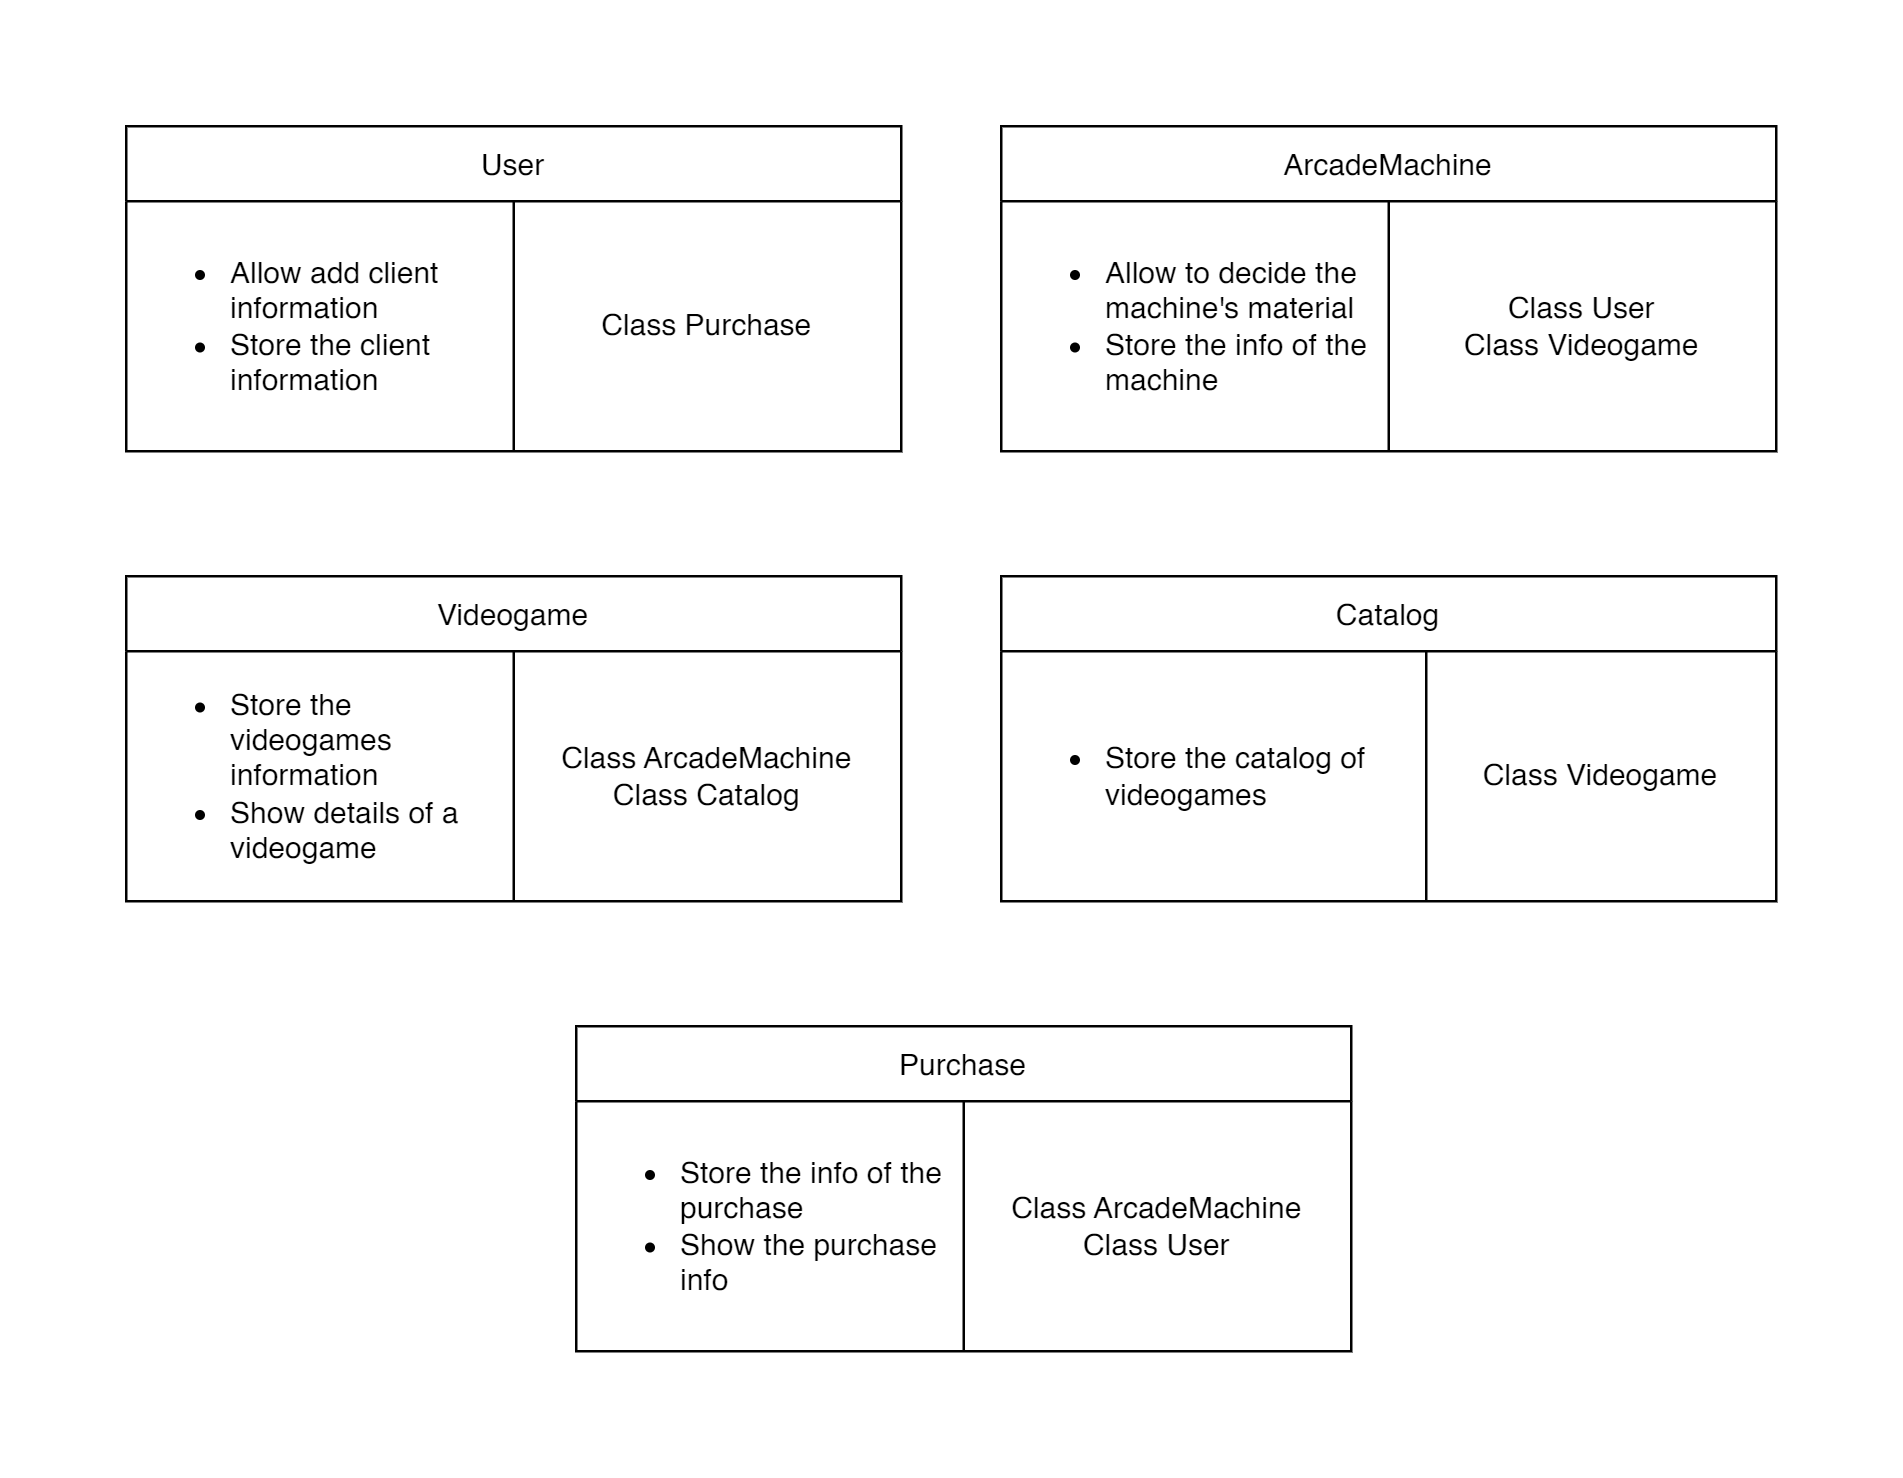

The diagram above was exported from draw.io. Its source (the exported page's mxGraphModel, read from the mxfile embedded in the PNG):
<mxGraphModel dx="1633" dy="796" grid="1" gridSize="10" guides="1" tooltips="1" connect="1" arrows="1" fold="1" page="1" pageScale="1" pageWidth="827" pageHeight="1169" math="0" shadow="0">
  <root>
    <mxCell id="0" />
    <mxCell id="1" parent="0" />
    <mxCell id="oI1TM9bL2Ac7gPAFAQGZ-1" value="User" style="shape=table;startSize=30;container=1;collapsible=0;childLayout=tableLayout;" parent="1" vertex="1">
      <mxGeometry x="110" y="50" width="310" height="130" as="geometry" />
    </mxCell>
    <mxCell id="oI1TM9bL2Ac7gPAFAQGZ-2" value="" style="shape=tableRow;horizontal=0;startSize=0;swimlaneHead=0;swimlaneBody=0;strokeColor=inherit;top=0;left=0;bottom=0;right=0;collapsible=0;dropTarget=0;fillColor=none;points=[[0,0.5],[1,0.5]];portConstraint=eastwest;" parent="oI1TM9bL2Ac7gPAFAQGZ-1" vertex="1">
      <mxGeometry y="30" width="310" height="100" as="geometry" />
    </mxCell>
    <mxCell id="oI1TM9bL2Ac7gPAFAQGZ-3" value="&lt;ul&gt;&lt;li&gt;Allow add client information&lt;/li&gt;&lt;li&gt;Store the client information&lt;/li&gt;&lt;/ul&gt;" style="shape=partialRectangle;html=1;whiteSpace=wrap;connectable=0;strokeColor=inherit;overflow=hidden;fillColor=none;top=0;left=0;bottom=0;right=0;pointerEvents=1;align=left;" parent="oI1TM9bL2Ac7gPAFAQGZ-2" vertex="1">
      <mxGeometry width="155" height="100" as="geometry">
        <mxRectangle width="155" height="100" as="alternateBounds" />
      </mxGeometry>
    </mxCell>
    <mxCell id="oI1TM9bL2Ac7gPAFAQGZ-4" value="Class Purchase" style="shape=partialRectangle;html=1;whiteSpace=wrap;connectable=0;strokeColor=inherit;overflow=hidden;fillColor=none;top=0;left=0;bottom=0;right=0;pointerEvents=1;" parent="oI1TM9bL2Ac7gPAFAQGZ-2" vertex="1">
      <mxGeometry x="155" width="155" height="100" as="geometry">
        <mxRectangle width="155" height="100" as="alternateBounds" />
      </mxGeometry>
    </mxCell>
    <mxCell id="oI1TM9bL2Ac7gPAFAQGZ-5" value="ArcadeMachine" style="shape=table;startSize=30;container=1;collapsible=0;childLayout=tableLayout;" parent="1" vertex="1">
      <mxGeometry x="460" y="50" width="310" height="130" as="geometry" />
    </mxCell>
    <mxCell id="oI1TM9bL2Ac7gPAFAQGZ-6" value="" style="shape=tableRow;horizontal=0;startSize=0;swimlaneHead=0;swimlaneBody=0;strokeColor=inherit;top=0;left=0;bottom=0;right=0;collapsible=0;dropTarget=0;fillColor=none;points=[[0,0.5],[1,0.5]];portConstraint=eastwest;" parent="oI1TM9bL2Ac7gPAFAQGZ-5" vertex="1">
      <mxGeometry y="30" width="310" height="100" as="geometry" />
    </mxCell>
    <mxCell id="oI1TM9bL2Ac7gPAFAQGZ-7" value="&lt;ul&gt;&lt;li&gt;Allow to decide the machine's material&lt;/li&gt;&lt;li&gt;Store the info of the machine&lt;/li&gt;&lt;/ul&gt;" style="shape=partialRectangle;html=1;whiteSpace=wrap;connectable=0;strokeColor=inherit;overflow=hidden;fillColor=none;top=0;left=0;bottom=0;right=0;pointerEvents=1;align=left;" parent="oI1TM9bL2Ac7gPAFAQGZ-6" vertex="1">
      <mxGeometry width="155" height="100" as="geometry">
        <mxRectangle width="155" height="100" as="alternateBounds" />
      </mxGeometry>
    </mxCell>
    <mxCell id="oI1TM9bL2Ac7gPAFAQGZ-8" value="Class User&lt;div&gt;Class Videogame&lt;/div&gt;" style="shape=partialRectangle;html=1;whiteSpace=wrap;connectable=0;strokeColor=inherit;overflow=hidden;fillColor=none;top=0;left=0;bottom=0;right=0;pointerEvents=1;" parent="oI1TM9bL2Ac7gPAFAQGZ-6" vertex="1">
      <mxGeometry x="155" width="155" height="100" as="geometry">
        <mxRectangle width="155" height="100" as="alternateBounds" />
      </mxGeometry>
    </mxCell>
    <mxCell id="oI1TM9bL2Ac7gPAFAQGZ-9" value="Videogame" style="shape=table;startSize=30;container=1;collapsible=0;childLayout=tableLayout;" parent="1" vertex="1">
      <mxGeometry x="110" y="230" width="310" height="130" as="geometry" />
    </mxCell>
    <mxCell id="oI1TM9bL2Ac7gPAFAQGZ-10" value="" style="shape=tableRow;horizontal=0;startSize=0;swimlaneHead=0;swimlaneBody=0;strokeColor=inherit;top=0;left=0;bottom=0;right=0;collapsible=0;dropTarget=0;fillColor=none;points=[[0,0.5],[1,0.5]];portConstraint=eastwest;" parent="oI1TM9bL2Ac7gPAFAQGZ-9" vertex="1">
      <mxGeometry y="30" width="310" height="100" as="geometry" />
    </mxCell>
    <mxCell id="oI1TM9bL2Ac7gPAFAQGZ-11" value="&lt;ul&gt;&lt;li&gt;Store the videogames information&lt;/li&gt;&lt;li&gt;Show details of a videogame&lt;/li&gt;&lt;/ul&gt;" style="shape=partialRectangle;html=1;whiteSpace=wrap;connectable=0;strokeColor=inherit;overflow=hidden;fillColor=none;top=0;left=0;bottom=0;right=0;pointerEvents=1;align=left;" parent="oI1TM9bL2Ac7gPAFAQGZ-10" vertex="1">
      <mxGeometry width="155" height="100" as="geometry">
        <mxRectangle width="155" height="100" as="alternateBounds" />
      </mxGeometry>
    </mxCell>
    <mxCell id="oI1TM9bL2Ac7gPAFAQGZ-12" value="Class ArcadeMachine&lt;div&gt;Class Catalog&lt;/div&gt;" style="shape=partialRectangle;html=1;whiteSpace=wrap;connectable=0;strokeColor=inherit;overflow=hidden;fillColor=none;top=0;left=0;bottom=0;right=0;pointerEvents=1;" parent="oI1TM9bL2Ac7gPAFAQGZ-10" vertex="1">
      <mxGeometry x="155" width="155" height="100" as="geometry">
        <mxRectangle width="155" height="100" as="alternateBounds" />
      </mxGeometry>
    </mxCell>
    <mxCell id="oI1TM9bL2Ac7gPAFAQGZ-17" value="Purchase" style="shape=table;startSize=30;container=1;collapsible=0;childLayout=tableLayout;" parent="1" vertex="1">
      <mxGeometry x="290" y="410" width="310" height="130" as="geometry" />
    </mxCell>
    <mxCell id="oI1TM9bL2Ac7gPAFAQGZ-18" value="" style="shape=tableRow;horizontal=0;startSize=0;swimlaneHead=0;swimlaneBody=0;strokeColor=inherit;top=0;left=0;bottom=0;right=0;collapsible=0;dropTarget=0;fillColor=none;points=[[0,0.5],[1,0.5]];portConstraint=eastwest;" parent="oI1TM9bL2Ac7gPAFAQGZ-17" vertex="1">
      <mxGeometry y="30" width="310" height="100" as="geometry" />
    </mxCell>
    <mxCell id="oI1TM9bL2Ac7gPAFAQGZ-19" value="&lt;ul&gt;&lt;li&gt;Store the info of the purchase&lt;/li&gt;&lt;li&gt;Show the purchase info&lt;/li&gt;&lt;/ul&gt;" style="shape=partialRectangle;html=1;whiteSpace=wrap;connectable=0;strokeColor=inherit;overflow=hidden;fillColor=none;top=0;left=0;bottom=0;right=0;pointerEvents=1;align=left;" parent="oI1TM9bL2Ac7gPAFAQGZ-18" vertex="1">
      <mxGeometry width="155" height="100" as="geometry">
        <mxRectangle width="155" height="100" as="alternateBounds" />
      </mxGeometry>
    </mxCell>
    <mxCell id="oI1TM9bL2Ac7gPAFAQGZ-20" value="Class ArcadeMachine&lt;div&gt;Class User&lt;/div&gt;" style="shape=partialRectangle;html=1;whiteSpace=wrap;connectable=0;strokeColor=inherit;overflow=hidden;fillColor=none;top=0;left=0;bottom=0;right=0;pointerEvents=1;" parent="oI1TM9bL2Ac7gPAFAQGZ-18" vertex="1">
      <mxGeometry x="155" width="155" height="100" as="geometry">
        <mxRectangle width="155" height="100" as="alternateBounds" />
      </mxGeometry>
    </mxCell>
    <mxCell id="oI1TM9bL2Ac7gPAFAQGZ-22" value="Catalog" style="shape=table;startSize=30;container=1;collapsible=0;childLayout=tableLayout;" parent="1" vertex="1">
      <mxGeometry x="460" y="230" width="310" height="130" as="geometry" />
    </mxCell>
    <mxCell id="oI1TM9bL2Ac7gPAFAQGZ-23" value="" style="shape=tableRow;horizontal=0;startSize=0;swimlaneHead=0;swimlaneBody=0;strokeColor=inherit;top=0;left=0;bottom=0;right=0;collapsible=0;dropTarget=0;fillColor=none;points=[[0,0.5],[1,0.5]];portConstraint=eastwest;" parent="oI1TM9bL2Ac7gPAFAQGZ-22" vertex="1">
      <mxGeometry y="30" width="310" height="100" as="geometry" />
    </mxCell>
    <mxCell id="oI1TM9bL2Ac7gPAFAQGZ-24" value="&lt;ul&gt;&lt;li&gt;Store the catalog of videogames&lt;/li&gt;&lt;/ul&gt;" style="shape=partialRectangle;html=1;whiteSpace=wrap;connectable=0;strokeColor=inherit;overflow=hidden;fillColor=none;top=0;left=0;bottom=0;right=0;pointerEvents=1;align=left;" parent="oI1TM9bL2Ac7gPAFAQGZ-23" vertex="1">
      <mxGeometry width="170" height="100" as="geometry">
        <mxRectangle width="170" height="100" as="alternateBounds" />
      </mxGeometry>
    </mxCell>
    <mxCell id="oI1TM9bL2Ac7gPAFAQGZ-25" value="Class Videogame" style="shape=partialRectangle;html=1;whiteSpace=wrap;connectable=0;strokeColor=inherit;overflow=hidden;fillColor=none;top=0;left=0;bottom=0;right=0;pointerEvents=1;" parent="oI1TM9bL2Ac7gPAFAQGZ-23" vertex="1">
      <mxGeometry x="170" width="140" height="100" as="geometry">
        <mxRectangle width="140" height="100" as="alternateBounds" />
      </mxGeometry>
    </mxCell>
  </root>
</mxGraphModel>